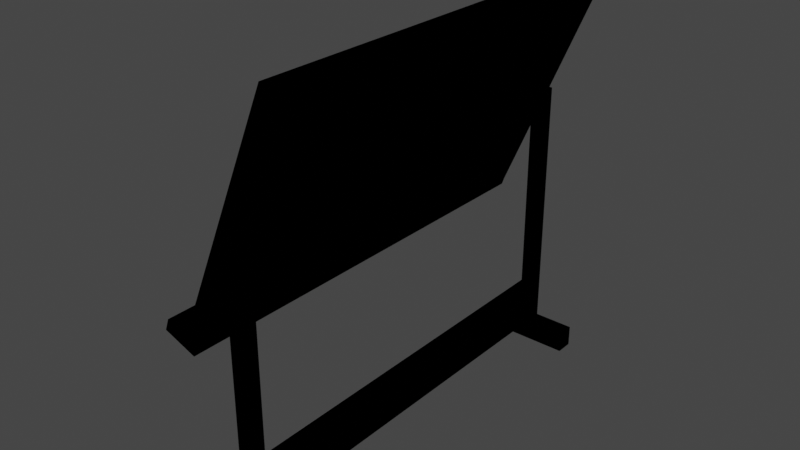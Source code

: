 # Source: whiteboard_Andrea_UV.blend  (saved by Blender 2.80.75; exported with 4.5.12 LTS)
import bpy
from mathutils import Matrix  # noqa: F401  (used for matrix-valued properties, if any)

bpy.ops.wm.read_factory_settings(use_empty=True)
scene = bpy.context.scene
scene.name = 'Scene'

# ---- images (referenced by path relative to the original .blend; pixels are not part of the script)
import os
ASSET_DIR = os.environ.get("B2B_ASSET_DIR", "")  # directory of the original .blend (textures are referenced by path, not embedded)
HERE = os.path.dirname(os.path.abspath(__file__))  # packed textures are extracted next to this script under _unpacked/

def load_image(name, relpath, width, height, colorspace="sRGB"):
    """Load a texture the original file referenced (path relative to the .blend, or extracted next to this script)."""
    p = next((c for c in (os.path.join(HERE, relpath), os.path.join(ASSET_DIR, relpath)) if relpath and os.path.exists(c)), "")
    if p:
        img = bpy.data.images.load(p, check_existing=True)
        img.name = name
    else:  # same state as the original file: an image datablock whose file is absent (Cycles renders it pink)
        img = bpy.data.images.new(name, width, height)
        img.source = "FILE"
        img.filepath = "//" + (relpath or name)
    img.colorspace_settings.name = colorspace
    return img
img_whiteboard_andrea_png = load_image('Whiteboard_Andrea.png', 'Whiteboard_Andrea.png', 1024, 1024, 'sRGB')

# ---- materials (node trees are filled in below, after node groups)
mat_material_001 = bpy.data.materials.new('Material.001')
mat_material_001.use_transparent_shadow = False

# ---- material node trees
mat_material_001.use_nodes = True; mat_material_001.node_tree.nodes.clear()
_N = mat_material_001.node_tree.nodes; _L = mat_material_001.node_tree.links
n0 = _N.new('ShaderNodeOutputMaterial'); n0.name = 'Material Output'; n0.location = (300, 300)
n0.target = 'EEVEE'
n1 = _N.new('ShaderNodeBsdfPrincipled'); n1.name = 'Principled BSDF'; n1.location = (10, 300)
n1.distribution = 'GGX'
n1.subsurface_method = 'BURLEY'
n1.inputs[3].default_value = 1.45
n1.inputs[27].default_value = (0.0, 0.0, 0.0, 1.0)
n1.inputs[28].default_value = 1.0
n2 = _N.new('ShaderNodeTexImage'); n2.name = 'Image Texture'; n2.location = (-280, 280)
n2.image = img_whiteboard_andrea_png
_L.new(n1.outputs[0], n0.inputs[0])
_L.new(n2.outputs[0], n1.inputs[0])
n0.is_active_output = True

# ---- world
world_world = bpy.data.worlds.new('World'); scene.world = world_world
world_world.use_nodes = True; world_world.node_tree.nodes.clear()
_N = world_world.node_tree.nodes; _L = world_world.node_tree.links
n0 = _N.new('ShaderNodeOutputWorld'); n0.name = 'World Output'; n0.location = (300, 300)
n1 = _N.new('ShaderNodeBackground'); n1.name = 'Background'; n1.location = (10, 300)
n1.inputs[0].default_value = (0.05088, 0.05088, 0.05088, 1.0)
_L.new(n1.outputs[0], n0.inputs[0])
n0.is_active_output = True
world_world.color = (0.05088, 0.05088, 0.05088)
world_world.use_sun_shadow = False
world_world.sun_shadow_jitter_overblur = 0.0

# ---- meshes
me_cube_004 = bpy.data.meshes.new('Cube.004')
me_cube_004.from_pydata([(-0.3989, -1.839, -0.8903), (0.4865, -1.839, 1.181), (-0.3989, 1.808, -0.8903), (0.4865, 1.808, 1.181), (-0.4576, -1.729, -0.732), (0.3397, -1.729, 1.098), (-0.4576, 1.698, -0.732), (0.3397, 1.698, 1.098), (-0.5017, 1.808, -0.8528), (-0.5017, -1.839, -0.8528), (0.4066, 1.696, 1.072), (-0.3907, 1.696, -0.7573), (-0.3907, -1.732, -0.7573), (0.4066, -1.732, 1.072), (-0.04691, -1.827, -2.151), (-0.04691, -1.827, -1.751), (-0.04691, 1.793, -2.151), (-0.04691, 1.793, -1.751), (0.04834, -1.827, -2.151), (0.04834, -1.827, -1.751), (0.04834, 1.793, -2.151), (0.04834, 1.793, -1.751), (-0.04691, 1.641, -2.151), (-0.04691, -1.675, -2.151), (-0.04691, -1.675, -1.751), (-0.04691, 1.641, -1.751), (0.04834, -1.675, -2.151), (0.04834, 1.641, -2.151), (0.04834, 1.641, -1.751), (0.04834, -1.675, -1.751), (-0.04691, 1.641, 0.01991), (0.04834, -1.675, 0.01991), (-0.04691, -1.675, 0.01991), (0.04834, 1.641, 0.01991), (-0.04691, -1.675, -2.335), (-0.04691, -1.827, -2.335), (0.04834, 1.793, -2.335), (-0.04691, 1.793, -2.335), (0.04834, 1.641, -2.335), (0.04834, -1.827, -2.335), (-0.04691, 1.641, -2.335), (0.04834, -1.675, -2.335), (-0.4234, 1.808, -0.9574), (-0.4234, -1.839, -0.9574), (-0.5261, 1.808, -0.9198), (-0.5261, -1.839, -0.9198), (-0.6537, -1.839, -0.7973), (-0.6537, 1.808, -0.7973), (-0.6782, -1.839, -0.8644), (-0.6782, 1.808, -0.8644), (-0.6801, -1.839, -0.7877), (-0.6801, 1.808, -0.7877), (-0.7046, -1.839, -0.8547), (-0.7046, 1.808, -0.8547), (-0.6413, -1.839, -0.7631), (-0.6413, 1.808, -0.7631), (-0.6676, -1.839, -0.7535), (-0.6676, 1.808, -0.7535), (-0.04691, 1.7, 0.01991), (-0.04691, 1.793, 0.07895), (0.04834, 1.793, 0.07895), (0.04834, 1.7, 0.01991), (0.04834, -1.734, 0.01991), (0.04834, -1.827, 0.07895), (-0.04691, -1.827, 0.07895), (-0.04691, -1.734, 0.01991), (-0.4031, -1.675, -2.151), (-0.4031, -1.827, -2.151), (0.4046, 1.641, -2.151), (0.4046, 1.793, -2.151), (-0.4031, 1.793, -2.151), (-0.4031, 1.641, -2.151), (0.4046, -1.827, -2.151), (0.4046, -1.675, -2.151), (-0.4031, -1.675, -2.335), (-0.4031, -1.827, -2.335), (0.4046, 1.641, -2.335), (0.4046, 1.793, -2.335), (-0.4031, 1.793, -2.335), (-0.4031, 1.641, -2.335), (0.4046, -1.827, -2.335), (0.4046, -1.675, -2.335), (-0.4689, 1.067, -0.7496), (-0.5075, 1.067, -0.8513), (-0.4688, 0.7225, -0.7496), (-0.5075, 0.7225, -0.8513), (-0.5706, 1.067, -0.711), (-0.6092, 1.067, -0.8127), (-0.5705, 0.7224, -0.711), (-0.6091, 0.7224, -0.8127), (-0.5188, 1.466, -0.7865), (-0.5188, 1.239, -0.7932), (-0.5, 1.466, -0.7934), (-0.5044, 1.239, -0.7985), (-0.4899, 1.466, -0.8107), (-0.4968, 1.239, -0.8117), (-0.4934, 1.466, -0.8305), (-0.4994, 1.239, -0.8268), (-0.5088, 1.466, -0.8434), (-0.5112, 1.239, -0.8366), (-0.5288, 1.466, -0.8434), (-0.5265, 1.239, -0.8366), (-0.5442, 1.466, -0.8305), (-0.5382, 1.239, -0.8268), (-0.5477, 1.466, -0.8107), (-0.5409, 1.239, -0.8117), (-0.5377, 1.466, -0.7934), (-0.5332, 1.239, -0.7985), (-0.5188, 1.251, -0.7881), (-0.501, 1.251, -0.7945), (-0.4915, 1.251, -0.811), (-0.4948, 1.251, -0.8296), (-0.5093, 1.251, -0.8418), (-0.5283, 1.251, -0.8418), (-0.5428, 1.251, -0.8296), (-0.5461, 1.251, -0.811), (-0.5366, 1.251, -0.7945), (-0.5, 1.263, -0.7934), (-0.4899, 1.263, -0.8107), (-0.4934, 1.263, -0.8305), (-0.5088, 1.263, -0.8434), (-0.5288, 1.263, -0.8434), (-0.5442, 1.263, -0.8305), (-0.5477, 1.263, -0.8107), (-0.5377, 1.263, -0.7934), (-0.5188, 1.263, -0.7865), (-0.5001, 1.159, -0.7936), (-0.5188, 1.159, -0.7868), (-0.4902, 1.159, -0.8108), (-0.4936, 1.159, -0.8303), (-0.5089, 1.159, -0.8431), (-0.5288, 1.159, -0.8431), (-0.544, 1.159, -0.8303), (-0.5474, 1.159, -0.8108), (-0.5375, 1.159, -0.7936), (0.3919, 1.808, 1.215), (0.3919, -1.839, 1.215)], [], [(0, 2, 3, 1), (7, 10, 13, 5), (0, 43, 42, 2), (2, 8, 135, 3), (135, 7, 5, 136), (6, 8, 9, 4), (136, 5, 4, 9), (9, 0, 1, 136), (11, 12, 13, 10), (6, 11, 10, 7), (5, 13, 12, 4), (4, 12, 11, 6), (22, 25, 17, 16), (16, 17, 21, 20), (26, 29, 19, 18), (18, 19, 15, 14), (18, 39, 80, 72), (19, 29, 31, 62, 63), (25, 28, 33, 30), (28, 25, 24, 29), (20, 27, 68, 69), (22, 27, 26, 23), (20, 21, 28, 27), (27, 28, 29, 26), (14, 15, 24, 23), (23, 24, 25, 22), (15, 19, 63, 64), (21, 17, 59, 60), (28, 21, 60, 61, 33), (29, 24, 32, 31), (31, 32, 65, 62), (61, 58, 30, 33), (24, 15, 64, 65, 32), (34, 41, 39, 35), (37, 36, 38, 40), (23, 26, 41, 34), (38, 36, 77, 76), (18, 14, 35, 39), (16, 20, 36, 37), (27, 22, 40, 38), (36, 20, 69, 77), (42, 43, 45, 44), (45, 48, 49, 44), (9, 45, 43, 0), (2, 42, 44, 8), (49, 53, 51, 47), (8, 47, 46, 9), (44, 49, 47, 8), (9, 46, 48, 45), (51, 53, 52, 50), (48, 52, 53, 49), (46, 50, 52, 48), (51, 57, 55, 47), (55, 57, 56, 54), (50, 56, 57, 51), (46, 54, 56, 50), (47, 55, 54, 46), (58, 61, 60, 59), (62, 65, 64, 63), (17, 25, 30, 58, 59), (73, 72, 80, 81), (69, 68, 76, 77), (71, 70, 78, 79), (67, 66, 74, 75), (14, 23, 66, 67), (41, 26, 73, 81), (37, 40, 79, 78), (26, 18, 72, 73), (23, 34, 74, 66), (39, 41, 81, 80), (16, 37, 78, 70), (40, 22, 71, 79), (34, 35, 75, 74), (35, 14, 67, 75), (22, 16, 70, 71), (27, 38, 76, 68), (82, 84, 85, 83), (84, 88, 89, 85), (88, 86, 87, 89), (86, 82, 83, 87), (84, 82, 86, 88), (89, 87, 83, 85), (108, 91, 93, 109), (109, 93, 95, 110), (110, 95, 97, 111), (111, 97, 99, 112), (112, 99, 101, 113), (113, 101, 103, 114), (114, 103, 105, 115), (95, 93, 126, 128), (115, 105, 107, 116), (116, 107, 91, 108), (90, 92, 94, 96, 98, 100, 102, 104, 106), (124, 116, 108, 125), (123, 115, 116, 124), (122, 114, 115, 123), (121, 113, 114, 122), (120, 112, 113, 121), (119, 111, 112, 120), (118, 110, 111, 119), (117, 109, 110, 118), (125, 108, 109, 117), (90, 125, 117, 92), (92, 117, 118, 94), (94, 118, 119, 96), (96, 119, 120, 98), (98, 120, 121, 100), (100, 121, 122, 102), (102, 122, 123, 104), (104, 123, 124, 106), (106, 124, 125, 90), (126, 127, 134, 133, 132, 131, 130, 129, 128), (91, 107, 134, 127), (107, 105, 133, 134), (105, 103, 132, 133), (103, 101, 131, 132), (101, 99, 130, 131), (99, 97, 129, 130), (93, 91, 127, 126), (97, 95, 128, 129), (135, 136, 1, 3), (135, 8, 6, 7)])
_uv = me_cube_004.uv_layers.new(name='UVMap')
_uv.uv.foreach_set('vector', [0.02731, 0.5628, 0.02731, 0.01662, 0.3647, 0.01662, 0.3647, 0.5628, 0.9596, 0.9508, 0.9595, 0.9404, 0.4593, 0.9249, 0.4594, 0.9353, 0.02731, 0.5628, 0.01662, 0.5628, 0.01662, 0.01662, 0.02731, 0.01662, 0.02731, 0.01662, 0.02642, 0.0002529, 0.3639, 0.001549, 0.3647, 0.01662, 0.4574, 0.9905, 0.4734, 0.9717, 0.9738, 0.9717, 0.9898, 0.9905, 0.9738, 0.9717, 0.9898, 0.9905, 0.4574, 0.9905, 0.4734, 0.9717, 0.9898, 0.9905, 0.9738, 0.9717, 0.9738, 0.6803, 0.9898, 0.6615, 0.02642, 0.5792, 0.02731, 0.5628, 0.3647, 0.5628, 0.3639, 0.5779, 0.3803, 0.5136, 0.3803, 0.0002282, 0.6792, 0.0002281, 0.6792, 0.5136, 0.4593, 0.9249, 0.4594, 0.9353, 0.1684, 0.9508, 0.1683, 0.9404, 0.4594, 0.9353, 0.4593, 0.9249, 0.1683, 0.9404, 0.1684, 0.9508, 0.9595, 0.9404, 0.9596, 0.9508, 0.4594, 0.9353, 0.4593, 0.9249, 0.7046, 0.5372, 0.7053, 0.4468, 0.7387, 0.4466, 0.739, 0.5375, 0.739, 0.5375, 0.7387, 0.4466, 0.7607, 0.4465, 0.7606, 0.5376, 0.9116, 0.0002281, 0.9121, 0.09146, 0.877, 0.09141, 0.877, 0.0003927, 0.877, 0.0003927, 0.877, 0.09141, 0.8551, 0.09129, 0.8553, 0.0004664, 0.5878, 0.7308, 0.5878, 0.7034, 0.6412, 0.7034, 0.6412, 0.7308, 0.877, 0.09141, 0.9121, 0.09146, 0.9121, 0.5054, 0.8983, 0.5054, 0.8765, 0.5192, 0.7053, 0.4468, 0.683, 0.447, 0.6797, 0.03295, 0.7019, 0.03277, 0.497, 0.5797, 0.497, 0.594, 0.0002282, 0.594, 0.0002281, 0.5797, 0.5878, 0.6299, 0.5878, 0.6072, 0.6412, 0.6072, 0.6412, 0.6299, 0.497, 0.6539, 0.497, 0.6681, 0.0002281, 0.6681, 0.0002281, 0.6539, 0.7606, 0.5376, 0.7607, 0.4465, 0.7957, 0.4465, 0.7953, 0.5377, 0.497, 0.6681, 0.497, 0.7281, 0.0002281, 0.7281, 0.0002281, 0.6681, 0.8553, 0.0004664, 0.8551, 0.09129, 0.8215, 0.09122, 0.821, 0.0006592, 0.0002281, 0.6539, 0.0002282, 0.594, 0.497, 0.594, 0.497, 0.6539, 0.8551, 0.09129, 0.877, 0.09141, 0.8765, 0.5192, 0.8543, 0.5192, 0.7607, 0.4465, 0.7387, 0.4466, 0.7379, 0.01906, 0.7602, 0.01906, 0.7957, 0.4465, 0.7607, 0.4465, 0.7602, 0.01906, 0.782, 0.03285, 0.7957, 0.03285, 0.7992, 0.09105, 0.8215, 0.09122, 0.8184, 0.5055, 0.7962, 0.5053, 0.8136, 0.5251, 0.8184, 0.5055, 0.8321, 0.5075, 0.8253, 0.5283, 0.7083, 0.009254, 0.7155, 0.03012, 0.7019, 0.03277, 0.6961, 0.01288, 0.8215, 0.09122, 0.8551, 0.09129, 0.8543, 0.5192, 0.8321, 0.5075, 0.8184, 0.5055, 0.5735, 0.6806, 0.5878, 0.6806, 0.5878, 0.7034, 0.5735, 0.7034, 0.5735, 0.6574, 0.5878, 0.6574, 0.5878, 0.6801, 0.5735, 0.6801, 0.5735, 0.7536, 0.5878, 0.7536, 0.5878, 0.781, 0.5735, 0.781, 0.5878, 0.6801, 0.5878, 0.6574, 0.6412, 0.6574, 0.6412, 0.6801, 0.5878, 0.7308, 0.5735, 0.7308, 0.5735, 0.7034, 0.5878, 0.7034, 0.5735, 0.6299, 0.5878, 0.6299, 0.5878, 0.6574, 0.5735, 0.6574, 0.5878, 0.6072, 0.5735, 0.6072, 0.5735, 0.5797, 0.5878, 0.5797, 0.5878, 0.6574, 0.5878, 0.6299, 0.6412, 0.6299, 0.6412, 0.6574, 0.01662, 0.01662, 0.01662, 0.5628, 0.0002289, 0.5628, 0.0002281, 0.01662, 0.9125, 0.0301, 0.9343, 0.0301, 0.9343, 0.5208, 0.9125, 0.5208, 0.02731, 0.5792, 0.01662, 0.5792, 0.01662, 0.5628, 0.02731, 0.5628, 0.02731, 0.01662, 0.01662, 0.01662, 0.01662, 0.0002281, 0.02731, 0.0002281, 0.9427, 0.5252, 0.9429, 0.5209, 0.9536, 0.521, 0.9537, 0.5258, 0.9998, 0.521, 0.978, 0.521, 0.978, 0.0302, 0.9998, 0.0302, 0.9413, 0.5502, 0.9427, 0.5252, 0.9537, 0.5258, 0.9523, 0.5508, 0.9523, 0.0002281, 0.9537, 0.0252, 0.9427, 0.02581, 0.9413, 0.0008355, 0.9536, 0.521, 0.9429, 0.5209, 0.9429, 0.03014, 0.9536, 0.03002, 0.9343, 0.0301, 0.9429, 0.03014, 0.9429, 0.5209, 0.9343, 0.5208, 0.9537, 0.0252, 0.9536, 0.03002, 0.9429, 0.03014, 0.9427, 0.02581, 0.9536, 0.521, 0.9609, 0.5209, 0.9606, 0.5261, 0.9537, 0.5258, 0.9694, 0.5209, 0.9609, 0.5209, 0.9609, 0.03013, 0.9694, 0.03017, 0.9536, 0.03002, 0.9609, 0.03013, 0.9609, 0.5209, 0.9536, 0.521, 0.9537, 0.0252, 0.9607, 0.02487, 0.9609, 0.03013, 0.9536, 0.03002, 0.978, 0.521, 0.9694, 0.5209, 0.9694, 0.03017, 0.978, 0.0302, 0.7155, 0.03012, 0.7083, 0.009254, 0.7302, 0.0002281, 0.7379, 0.01906, 0.8253, 0.5283, 0.8321, 0.5075, 0.8543, 0.5192, 0.8463, 0.5369, 0.7387, 0.4466, 0.7053, 0.4468, 0.7019, 0.03277, 0.7155, 0.03012, 0.7379, 0.01906, 0.6639, 0.7308, 0.6412, 0.7308, 0.6412, 0.7034, 0.6639, 0.7034, 0.6412, 0.6299, 0.6639, 0.6299, 0.6639, 0.6574, 0.6412, 0.6574, 0.4974, 0.6299, 0.5202, 0.6299, 0.5202, 0.6574, 0.4974, 0.6574, 0.5202, 0.7308, 0.4974, 0.7308, 0.4974, 0.7034, 0.5202, 0.7034, 0.5735, 0.7308, 0.5735, 0.7536, 0.5202, 0.7536, 0.5202, 0.7308, 0.5878, 0.781, 0.5878, 0.7536, 0.6412, 0.7536, 0.6412, 0.781, 0.5735, 0.6574, 0.5735, 0.6801, 0.5202, 0.6801, 0.5202, 0.6574, 0.5878, 0.7536, 0.5878, 0.7308, 0.6412, 0.7308, 0.6412, 0.7536, 0.5735, 0.7536, 0.5735, 0.781, 0.5202, 0.781, 0.5202, 0.7536, 0.5878, 0.7034, 0.5878, 0.6806, 0.6412, 0.6806, 0.6412, 0.7034, 0.5735, 0.6299, 0.5735, 0.6574, 0.5202, 0.6574, 0.5202, 0.6299, 0.5735, 0.5797, 0.5735, 0.6072, 0.5202, 0.6072, 0.5202, 0.5797, 0.5735, 0.6806, 0.5735, 0.7034, 0.5202, 0.7034, 0.5202, 0.6806, 0.5735, 0.7034, 0.5735, 0.7308, 0.5202, 0.7308, 0.5202, 0.7034, 0.5735, 0.6072, 0.5735, 0.6299, 0.5202, 0.6299, 0.5202, 0.6072, 0.5878, 0.6072, 0.5878, 0.5797, 0.6412, 0.5797, 0.6412, 0.6072, 0.6986, 0.6482, 0.6986, 0.631, 0.6815, 0.631, 0.6815, 0.6482, 0.6986, 0.631, 0.6986, 0.6139, 0.6815, 0.6139, 0.6815, 0.631, 0.6986, 0.6139, 0.6986, 0.5968, 0.6815, 0.5968, 0.6815, 0.6139, 0.6986, 0.5968, 0.6986, 0.5797, 0.6815, 0.5797, 0.6815, 0.5968, 0.7157, 0.6139, 0.7157, 0.5968, 0.6986, 0.5968, 0.6986, 0.6139, 0.6815, 0.6139, 0.6815, 0.5968, 0.6644, 0.5968, 0.6644, 0.6139, 0.4487, 0.5453, 0.4487, 0.5483, 0.4411, 0.5483, 0.4411, 0.5453, 0.4411, 0.5453, 0.4411, 0.5483, 0.4335, 0.5483, 0.4335, 0.5453, 0.4335, 0.5453, 0.4335, 0.5483, 0.4259, 0.5483, 0.4259, 0.5453, 0.4259, 0.5453, 0.4259, 0.5483, 0.4183, 0.5483, 0.4183, 0.5453, 0.4183, 0.5453, 0.4183, 0.5483, 0.4107, 0.5483, 0.4107, 0.5453, 0.4107, 0.5453, 0.4107, 0.5483, 0.4031, 0.5483, 0.4031, 0.5453, 0.4031, 0.5453, 0.4031, 0.5483, 0.3955, 0.5483, 0.3955, 0.5453, 0.4335, 0.5483, 0.4411, 0.5483, 0.4411, 0.5483, 0.4335, 0.5483, 0.3955, 0.5453, 0.3955, 0.5483, 0.3879, 0.5483, 0.3879, 0.5453, 0.3879, 0.5453, 0.3879, 0.5483, 0.3803, 0.5483, 0.3803, 0.5453, 0.4739, 0.5445, 0.4811, 0.5359, 0.4811, 0.5246, 0.4739, 0.516, 0.4628, 0.5141, 0.453, 0.5197, 0.4492, 0.5303, 0.453, 0.5408, 0.4628, 0.5465, 0.3879, 0.5438, 0.3879, 0.5453, 0.3803, 0.5453, 0.3803, 0.5438, 0.3955, 0.5438, 0.3955, 0.5453, 0.3879, 0.5453, 0.3879, 0.5438, 0.4031, 0.5438, 0.4031, 0.5453, 0.3955, 0.5453, 0.3955, 0.5438, 0.4107, 0.5438, 0.4107, 0.5453, 0.4031, 0.5453, 0.4031, 0.5438, 0.4183, 0.5438, 0.4183, 0.5453, 0.4107, 0.5453, 0.4107, 0.5438, 0.4259, 0.5438, 0.4259, 0.5453, 0.4183, 0.5453, 0.4183, 0.5438, 0.4335, 0.5438, 0.4335, 0.5453, 0.4259, 0.5453, 0.4259, 0.5438, 0.4411, 0.5438, 0.4411, 0.5453, 0.4335, 0.5453, 0.4335, 0.5438, 0.4487, 0.5438, 0.4487, 0.5453, 0.4411, 0.5453, 0.4411, 0.5438, 0.4487, 0.5141, 0.4487, 0.5438, 0.4411, 0.5438, 0.4411, 0.5141, 0.4411, 0.5141, 0.4411, 0.5438, 0.4335, 0.5438, 0.4335, 0.5141, 0.4335, 0.5141, 0.4335, 0.5438, 0.4259, 0.5438, 0.4259, 0.5141, 0.4259, 0.5141, 0.4259, 0.5438, 0.4183, 0.5438, 0.4183, 0.5141, 0.4183, 0.5141, 0.4183, 0.5438, 0.4107, 0.5438, 0.4107, 0.5141, 0.4107, 0.5141, 0.4107, 0.5438, 0.4031, 0.5438, 0.4031, 0.5141, 0.4031, 0.5141, 0.4031, 0.5438, 0.3955, 0.5438, 0.3955, 0.5141, 0.3955, 0.5141, 0.3955, 0.5438, 0.3879, 0.5438, 0.3879, 0.5141, 0.3879, 0.5141, 0.3879, 0.5438, 0.3803, 0.5438, 0.3803, 0.5141, 0.4815, 0.5303, 0.4854, 0.5197, 0.4951, 0.5141, 0.5062, 0.516, 0.5134, 0.5246, 0.5134, 0.5359, 0.5062, 0.5445, 0.4951, 0.5465, 0.4854, 0.5408, 0.3803, 0.5483, 0.3879, 0.5483, 0.3879, 0.5483, 0.3803, 0.5483, 0.3879, 0.5483, 0.3955, 0.5483, 0.3955, 0.5483, 0.3879, 0.5483, 0.3955, 0.5483, 0.4031, 0.5483, 0.4031, 0.5483, 0.3955, 0.5483, 0.4031, 0.5483, 0.4107, 0.5483, 0.4107, 0.5483, 0.4031, 0.5483, 0.4107, 0.5483, 0.4183, 0.5483, 0.4183, 0.5483, 0.4107, 0.5483, 0.4183, 0.5483, 0.4259, 0.5483, 0.4259, 0.5483, 0.4183, 0.5483, 0.4411, 0.5483, 0.4487, 0.5483, 0.4487, 0.5483, 0.4411, 0.5483, 0.4259, 0.5483, 0.4335, 0.5483, 0.4335, 0.5483, 0.4259, 0.5483, 0.3798, 0.01662, 0.3798, 0.5628, 0.3647, 0.5628, 0.3647, 0.01662, 0.9905, 0.6615, 0.9898, 0.9905, 0.9738, 0.9717, 0.9744, 0.6803])
me_cube_004.materials.append(mat_material_001)
me_cube_004.use_mirror_vertex_groups = False
me_cube_004.update()
me_cube_004.normals_split_custom_set([tuple(v) for v in zip(*[iter([0.9195, 0.0, -0.3931, 0.9195, 0.0, -0.3931, 0.9195, 0.0, -0.3931, 0.9195, 0.0, -0.3931, -0.3529, 0.0, -0.9357, -0.3529, 0.0, -0.9357, -0.3529, 0.0, -0.9357, -0.3529, 0.0, -0.9357, 0.9394, 0.0, -0.3428, 0.9394, 0.0, -0.3428, 0.9394, 0.0, -0.3428, 0.9394, 0.0, -0.3428, 0.0, 1.0, -6.305e-07, 0.0, 1.0, -6.305e-07, 0.0, 1.0, -6.305e-07, 0.0, 1.0, -6.305e-07, -0.9142, 0.0, 0.4053, -0.9142, 0.0, 0.4053, -0.9142, 0.0, 0.4053, -0.9142, 0.0, 0.4053, -0.9394, 0.0, 0.3428, -0.9394, 0.0, 0.3428, -0.9394, 0.0, 0.3428, -0.9394, 0.0, 0.3428, -0.9167, -0.03946, 0.3977, -0.9167, -0.03946, 0.3977, -0.9167, -0.03946, 0.3977, -0.9167, -0.03946, 0.3977, 0.0, -1.0, -6.305e-07, 0.0, -1.0, -6.305e-07, 0.0, -1.0, -6.305e-07, 0.0, -1.0, -6.305e-07, -0.9167, 0.0, 0.3995, -0.9167, 0.0, 0.3995, -0.9167, 0.0, 0.3995, -0.9167, 0.0, 0.3995, -0.03101, -0.9994, 0.01351, -0.03101, -0.9994, 0.01351, -0.03101, -0.9994, 0.01351, -0.03101, -0.9994, 0.01351, 0.03101, 0.9994, -0.01351, 0.03101, 0.9994, -0.01351, 0.03101, 0.9994, -0.01351, 0.03101, 0.9994, -0.01351, 0.3529, 0.0, 0.9357, 0.3529, 0.0, 0.9357, 0.3529, 0.0, 0.9357, 0.3529, 0.0, 0.9357, -1.0, -3.065e-08, 7.306e-15, -1.0, -3.065e-08, 7.306e-15, -1.0, -3.065e-08, 7.306e-15, -1.0, -3.065e-08, 7.306e-15, 0.0, 1.0, 0.0, 0.0, 1.0, 0.0, 0.0, 1.0, 0.0, 0.0, 1.0, 0.0, 1.0, 3.065e-08, 7.306e-15, 1.0, 3.065e-08, 7.306e-15, 1.0, 3.065e-08, 7.306e-15, 1.0, 3.065e-08, 7.306e-15, 0.0, -1.0, 0.0, 0.0, -1.0, 0.0, 0.0, -1.0, 0.0, 0.0, -1.0, 0.0, 0.0, -1.0, 0.0, 0.0, -1.0, 0.0, 0.0, -1.0, 0.0, 0.0, -1.0, 0.0, 1.0, 1.541e-08, -6.382e-10, 1.0, 1.541e-08, -6.382e-10, 1.0, 1.541e-08, -6.382e-10, 1.0, 1.541e-08, -6.382e-10, 1.0, 1.541e-08, -6.382e-10, -2.503e-06, -1.0, 0.0, -2.503e-06, -1.0, 0.0, -2.503e-06, -1.0, 0.0, -2.503e-06, -1.0, 0.0, 1.876e-07, 0.0, 1.0, 1.876e-07, 0.0, 1.0, 1.876e-07, 0.0, 1.0, 1.876e-07, 0.0, 1.0, 0.0, 0.0, 1.0, 0.0, 0.0, 1.0, 0.0, 0.0, 1.0, 0.0, 0.0, 1.0, -1.144e-07, 0.0, -1.0, -1.144e-07, 0.0, -1.0, -1.144e-07, 0.0, -1.0, -1.144e-07, 0.0, -1.0, 1.0, -3.065e-08, -7.306e-15, 1.0, -3.065e-08, -7.306e-15, 1.0, -3.065e-08, -7.306e-15, 1.0, -3.065e-08, -7.306e-15, 1.0, 0.0, 0.0, 1.0, 0.0, 0.0, 1.0, 0.0, 0.0, 1.0, 0.0, 0.0, -1.0, 3.065e-08, -7.306e-15, -1.0, 3.065e-08, -7.306e-15, -1.0, 3.065e-08, -7.306e-15, -1.0, 3.065e-08, -7.306e-15, -1.0, 0.0, 0.0, -1.0, 0.0, 0.0, -1.0, 0.0, 0.0, -1.0, 0.0, 0.0, 0.0, -1.0, 0.0, 0.0, -1.0, 0.0, 0.0, -1.0, 0.0, 0.0, -1.0, 0.0, 0.0, 1.0, 0.0, 0.0, 1.0, 0.0, 0.0, 1.0, 0.0, 0.0, 1.0, 0.0, 1.0, -1.541e-08, -6.382e-10, 1.0, -1.541e-08, -6.382e-10, 1.0, -1.541e-08, -6.382e-10, 1.0, -1.541e-08, -6.382e-10, 1.0, -1.541e-08, -6.382e-10, 2.503e-06, 1.0, 0.0, 2.503e-06, 1.0, 0.0, 2.503e-06, 1.0, 0.0, 2.503e-06, 1.0, 0.0, 0.0, 0.0, 1.0, 0.0, 0.0, 1.0, 0.0, 0.0, 1.0, 0.0, 0.0, 1.0, -4.606e-09, 0.0, 1.0, -4.606e-09, 0.0, 1.0, -4.606e-09, 0.0, 1.0, -4.606e-09, 0.0, 1.0, -1.0, 3.768e-08, -6.382e-10, -1.0, 3.768e-08, -6.382e-10, -1.0, 3.768e-08, -6.382e-10, -1.0, 3.768e-08, -6.382e-10, -1.0, 3.768e-08, -6.382e-10, 0.0, 0.0, -1.0, 0.0, 0.0, -1.0, 0.0, 0.0, -1.0, 0.0, 0.0, -1.0, -1.398e-06, 0.0, -1.0, -1.398e-06, 0.0, -1.0, -1.398e-06, 0.0, -1.0, -1.398e-06, 0.0, -1.0, -2.503e-06, 1.0, 0.0, -2.503e-06, 1.0, 0.0, -2.503e-06, 1.0, 0.0, -2.503e-06, 1.0, 0.0, 0.0, 0.0, -1.0, 0.0, 0.0, -1.0, 0.0, 0.0, -1.0, 0.0, 0.0, -1.0, 0.0, -1.0, 0.0, 0.0, -1.0, 0.0, 0.0, -1.0, 0.0, 0.0, -1.0, 0.0, 0.0, 1.0, 0.0, 0.0, 1.0, 0.0, 0.0, 1.0, 0.0, 0.0, 1.0, 0.0, 2.503e-06, -1.0, 0.0, 2.503e-06, -1.0, 0.0, 2.503e-06, -1.0, 0.0, 2.503e-06, -1.0, 0.0, 0.0, 1.0, 0.0, 0.0, 1.0, 0.0, 0.0, 1.0, 0.0, 0.0, 1.0, 0.0, -0.3428, 0.0, -0.9394, -0.3428, 0.0, -0.9394, -0.3428, 0.0, -0.9394, -0.3428, 0.0, -0.9394, -0.3428, 0.0, -0.9394, -0.3428, 0.0, -0.9394, -0.3428, 0.0, -0.9394, -0.3428, 0.0, -0.9394, 0.0, -1.0, 4.771e-07, 0.0, -1.0, 4.771e-07, 0.0, -1.0, 4.771e-07, 0.0, -1.0, 4.771e-07, 0.0, 1.0, 9.542e-07, 0.0, 1.0, 9.542e-07, 0.0, 1.0, 9.542e-07, 0.0, 1.0, 9.542e-07, 0.0, 1.0, 0.0, 0.0, 1.0, 0.0, 0.0, 1.0, 0.0, 0.0, 1.0, 0.0, 0.3428, 0.0, 0.9394, 0.3428, 0.0, 0.9394, 0.3428, 0.0, 0.9394, 0.3428, 0.0, 0.9394, 0.0, 1.0, 0.0, 0.0, 1.0, 0.0, 0.0, 1.0, 0.0, 0.0, 1.0, 0.0, 0.0, -1.0, 0.0, 0.0, -1.0, 0.0, 0.0, -1.0, 0.0, 0.0, -1.0, 0.0, -0.9394, 0.0, 0.3428, -0.9394, 0.0, 0.3428, -0.9394, 0.0, 0.3428, -0.9394, 0.0, 0.3428, -0.3428, 0.0, -0.9394, -0.3428, 0.0, -0.9394, -0.3428, 0.0, -0.9394, -0.3428, 0.0, -0.9394, 0.0, -1.0, -1.86e-06, 0.0, -1.0, -1.86e-06, 0.0, -1.0, -1.86e-06, 0.0, -1.0, -1.86e-06, 0.0, 1.0, 0.0, 0.0, 1.0, 0.0, 0.0, 1.0, 0.0, 0.0, 1.0, 0.0, 0.3428, 0.0, 0.9394, 0.3428, 0.0, 0.9394, 0.3428, 0.0, 0.9394, 0.3428, 0.0, 0.9394, -0.9394, 0.0, 0.3428, -0.9394, 0.0, 0.3428, -0.9394, 0.0, 0.3428, -0.9394, 0.0, 0.3428, 0.0, -1.0, -5.468e-06, 0.0, -1.0, -5.468e-06, 0.0, -1.0, -5.468e-06, 0.0, -1.0, -5.468e-06, 0.9394, 0.0, -0.3428, 0.9394, 0.0, -0.3428, 0.9394, 0.0, -0.3428, 0.9394, 0.0, -0.3428, 0.0, -0.5353, 0.8447, 0.0, -0.5353, 0.8447, 0.0, -0.5353, 0.8447, 0.0, -0.5353, 0.8447, 0.0, 0.5353, 0.8447, 0.0, 0.5353, 0.8447, 0.0, 0.5353, 0.8447, 0.0, 0.5353, 0.8447, -1.0, -3.767e-08, -6.382e-10, -1.0, -3.767e-08, -6.382e-10, -1.0, -3.767e-08, -6.382e-10, -1.0, -3.767e-08, -6.382e-10, -1.0, -3.767e-08, -6.382e-10, 1.0, 0.0, 0.0, 1.0, 0.0, 0.0, 1.0, 0.0, 0.0, 1.0, 0.0, 0.0, 1.0, 0.0, 0.0, 1.0, 0.0, 0.0, 1.0, 0.0, 0.0, 1.0, 0.0, 0.0, -1.0, 0.0, 0.0, -1.0, 0.0, 0.0, -1.0, 0.0, 0.0, -1.0, 0.0, 0.0, -1.0, 0.0, 0.0, -1.0, 0.0, 0.0, -1.0, 0.0, 0.0, -1.0, 0.0, 0.0, 0.0, 0.0, 1.0, 0.0, 0.0, 1.0, 0.0, 0.0, 1.0, 0.0, 0.0, 1.0, 0.0, 1.0, 0.0, 0.0, 1.0, 0.0, 0.0, 1.0, 0.0, 0.0, 1.0, 0.0, 0.0, 0.0, -1.0, 0.0, 0.0, -1.0, 0.0, 0.0, -1.0, 0.0, 0.0, -1.0, 0.0, 0.0, 1.0, 0.0, 0.0, 1.0, 0.0, 0.0, 1.0, 0.0, 0.0, 1.0, 0.0, 1.0, 0.0, 0.0, 1.0, 0.0, 0.0, 1.0, 0.0, 0.0, 1.0, 0.0, 0.0, 0.0, -1.0, 0.0, 0.0, -1.0, 0.0, 0.0, -1.0, 0.0, 0.0, -1.0, 0.0, 1.0, 0.0, 0.0, 1.0, 0.0, 0.0, 1.0, 0.0, 0.0, 1.0, 0.0, 0.0, -1.0, 0.0, 0.0, -1.0, 0.0, 0.0, -1.0, 0.0, 0.0, -1.0, 0.0, 0.0, 0.0, -1.0, 0.0, 0.0, -1.0, 0.0, 0.0, -1.0, 0.0, 0.0, -1.0, 0.0, -1.0, 0.0, 0.0, -1.0, 0.0, 0.0, -1.0, 0.0, 0.0, -1.0, 0.0, 0.0, 0.0, 1.0, 0.0, 0.0, 1.0, 0.0, 0.0, 1.0, 0.0, 0.0, 1.0, 0.0, -1.0, 0.0, 0.0, -1.0, 0.0, 0.0, -1.0, 0.0, 0.0, -1.0, 0.0, 0.9348, 0.0001004, -0.3551, 0.9348, 0.0001004, -0.3551, 0.9348, 0.0001004, -0.3551, 0.9348, 0.0001004, -0.3551, 0.000314, -1.0, -6.612e-05, 0.000314, -1.0, -6.612e-05, 0.000314, -1.0, -6.612e-05, 0.000314, -1.0, -6.612e-05, -0.9348, -0.0001003, 0.3551, -0.9348, -0.0001003, 0.3551, -0.9348, -0.0001003, 0.3551, -0.9348, -0.0001003, 0.3551, -0.0003139, 1.0, 6.675e-05, -0.0003139, 1.0, 6.675e-05, -0.0003139, 1.0, 6.675e-05, -0.0003139, 1.0, 6.675e-05, 0.3551, 1.583e-05, 0.9348, 0.3551, 1.583e-05, 0.9348, 0.3551, 1.583e-05, 0.9348, 0.3551, 1.583e-05, 0.9348, -0.3551, -1.552e-05, -0.9348, -0.3551, -1.552e-05, -0.9348, -0.3551, -1.552e-05, -0.9348, -0.3551, -1.552e-05, -0.9348, 0.319, -0.3607, 0.8764, 0.319, -0.3607, 0.8764, 0.319, -0.3607, 0.8764, 0.319, -0.3607, 0.8764, 0.8062, -0.3652, 0.4655, 0.8062, -0.3652, 0.4655, 0.8062, -0.3652, 0.4655, 0.8062, -0.3652, 0.4655, 0.9141, -0.3722, -0.1612, 0.9141, -0.3722, -0.1612, 0.9141, -0.3722, -0.1612, 0.9141, -0.3722, -0.1612, 0.595, -0.3782, -0.7091, 0.595, -0.3782, -0.7091, 0.595, -0.3782, -0.7091, 0.595, -0.3782, -0.7091, 0.0, -0.3806, -0.9248, 0.0, -0.3806, -0.9248, 0.0, -0.3806, -0.9248, 0.0, -0.3806, -0.9248, -0.595, -0.3782, -0.7091, -0.595, -0.3782, -0.7091, -0.595, -0.3782, -0.7091, -0.595, -0.3782, -0.7091, -0.9141, -0.3721, -0.1612, -0.9141, -0.3721, -0.1612, -0.9141, -0.3721, -0.1612, -0.9141, -0.3721, -0.1612, 0.8634, 0.07705, 0.4985, 0.8634, 0.07705, 0.4985, 0.8634, 0.07705, 0.4985, 0.8634, 0.07705, 0.4985, -0.8062, -0.3652, 0.4655, -0.8062, -0.3652, 0.4655, -0.8062, -0.3652, 0.4655, -0.8062, -0.3652, 0.4655, -0.319, -0.3607, 0.8764, -0.319, -0.3607, 0.8764, -0.319, -0.3607, 0.8764, -0.319, -0.3607, 0.8764, 0.0, 1.0, -1.497e-06, 0.0, 1.0, -1.497e-06, 0.0, 1.0, -1.497e-06, 0.0, 1.0, -1.497e-06, 0.0, 1.0, -1.497e-06, 0.0, 1.0, -1.497e-06, 0.0, 1.0, -1.497e-06, 0.0, 1.0, -1.497e-06, 0.0, 1.0, -1.497e-06, -0.3394, -0.1226, 0.9326, -0.3394, -0.1226, 0.9326, -0.3394, -0.1226, 0.9326, -0.3394, -0.1226, 0.9326, -0.8593, -0.1243, 0.4961, -0.8593, -0.1243, 0.4961, -0.8593, -0.1243, 0.4961, -0.8593, -0.1243, 0.4961, -0.9768, -0.127, -0.1722, -0.9768, -0.127, -0.1722, -0.9768, -0.127, -0.1722, -0.9768, -0.127, -0.1722, -0.6374, -0.1294, -0.7596, -0.6374, -0.1294, -0.7596, -0.6374, -0.1294, -0.7596, -0.6374, -0.1294, -0.7596, 0.0, -0.1303, -0.9915, 0.0, -0.1303, -0.9915, 0.0, -0.1303, -0.9915, 0.0, -0.1303, -0.9915, 0.6374, -0.1294, -0.7596, 0.6374, -0.1294, -0.7596, 0.6374, -0.1294, -0.7596, 0.6374, -0.1294, -0.7596, 0.9768, -0.127, -0.1722, 0.9768, -0.127, -0.1722, 0.9768, -0.127, -0.1722, 0.9768, -0.127, -0.1722, 0.8593, -0.1243, 0.4961, 0.8593, -0.1243, 0.4961, 0.8593, -0.1243, 0.4961, 0.8593, -0.1243, 0.4961, 0.3394, -0.1226, 0.9326, 0.3394, -0.1226, 0.9326, 0.3394, -0.1226, 0.9326, 0.3394, -0.1226, 0.9326, 0.342, 5.728e-07, 0.9397, 0.342, 5.728e-07, 0.9397, 0.342, 5.728e-07, 0.9397, 0.342, 5.728e-07, 0.9397, 0.866, 2.947e-07, 0.5, 0.866, 2.947e-07, 0.5, 0.866, 2.947e-07, 0.5, 0.866, 2.947e-07, 0.5, 0.9848, 0.0, -0.1737, 0.9848, 0.0, -0.1737, 0.9848, 0.0, -0.1737, 0.9848, 0.0, -0.1737, 0.6428, 0.0, -0.766, 0.6428, 0.0, -0.766, 0.6428, 0.0, -0.766, 0.6428, 0.0, -0.766, 0.0, 0.0, -1.0, 0.0, 0.0, -1.0, 0.0, 0.0, -1.0, 0.0, 0.0, -1.0, -0.6428, 0.0, -0.766, -0.6428, 0.0, -0.766, -0.6428, 0.0, -0.766, -0.6428, 0.0, -0.766, -0.9848, -2.404e-08, -0.1737, -0.9848, -2.404e-08, -0.1737, -0.9848, -2.404e-08, -0.1737, -0.9848, -2.404e-08, -0.1737, -0.866, 2.695e-07, 0.5, -0.866, 2.695e-07, 0.5, -0.866, 2.695e-07, 0.5, -0.866, 2.695e-07, 0.5, -0.342, 5.355e-07, 0.9397, -0.342, 5.355e-07, 0.9397, -0.342, 5.355e-07, 0.9397, -0.342, 5.355e-07, 0.9397, 0.0, -1.0, 9.532e-07, 0.0, -1.0, 9.532e-07, 0.0, -1.0, 9.532e-07, 0.0, -1.0, 9.532e-07, 0.0, -1.0, 9.532e-07, 0.0, -1.0, 9.532e-07, 0.0, -1.0, 9.532e-07, 0.0, -1.0, 9.532e-07, 0.0, -1.0, 9.532e-07, -0.341, 0.07595, 0.937, -0.341, 0.07595, 0.937, -0.341, 0.07595, 0.937, -0.341, 0.07595, 0.937, -0.8634, 0.07704, 0.4985, -0.8634, 0.07704, 0.4985, -0.8634, 0.07704, 0.4985, -0.8634, 0.07704, 0.4985, -0.9817, 0.07873, -0.1731, -0.9817, 0.07873, -0.1731, -0.9817, 0.07873, -0.1731, -0.9817, 0.07873, -0.1731, -0.6407, 0.08021, -0.7636, -0.6407, 0.08021, -0.7636, -0.6407, 0.08021, -0.7636, -0.6407, 0.08021, -0.7636, 0.0, 0.08079, -0.9967, 0.0, 0.08079, -0.9967, 0.0, 0.08079, -0.9967, 0.0, 0.08079, -0.9967, 0.6407, 0.08021, -0.7636, 0.6407, 0.08021, -0.7636, 0.6407, 0.08021, -0.7636, 0.6407, 0.08021, -0.7636, 0.341, 0.07595, 0.937, 0.341, 0.07595, 0.937, 0.341, 0.07595, 0.937, 0.341, 0.07595, 0.937, 0.9817, 0.07873, -0.1731, 0.9817, 0.07873, -0.1731, 0.9817, 0.07873, -0.1731, 0.9817, 0.07873, -0.1731, 0.3428, 0.0, 0.9394, 0.3428, 0.0, 0.9394, 0.3428, 0.0, 0.9394, 0.3428, 0.0, 0.9394, -0.9167, 0.03946, 0.3977, -0.9167, 0.03946, 0.3977, -0.9167, 0.03946, 0.3977, -0.9167, 0.03946, 0.3977])] * 3)])

# ---- objects
ob_whiteboard = bpy.data.objects.new('Whiteboard', me_cube_004)

# ---- transforms, parenting, visibility, modifiers, constraints
ob_whiteboard.location = (0.0, 0.0, 0.0)
ob_whiteboard.lineart.crease_threshold = 0.0

# ---- collection membership
scene.collection.objects.link(ob_whiteboard)

# ---- scene / render settings (as saved in the file)
scene.frame_start = 1; scene.frame_end = 250; scene.frame_set(0)
scene.render.engine = 'BLENDER_EEVEE_NEXT'
scene.cycles.use_denoising = False
scene.cycles.samples = 128
scene.cycles.sampling_pattern = 'TABULATED_SOBOL'
scene.cycles.use_adaptive_sampling = False
scene.cycles.use_light_tree = False
scene.view_settings.view_transform = 'Filmic'
bpy.context.view_layer.update()

# ---- added for rendering (the .blend has no active camera and no usable light): camera, sun
cam_auto = bpy.data.cameras.new('AutoCamera')
cam_auto.lens = 50.0
cam_auto.sensor_width = 36.0
cam_auto.clip_end = 1000.0
ob_auto_camera = bpy.data.objects.new('AutoCamera', cam_auto)
scene.collection.objects.link(ob_auto_camera)
ob_auto_camera.location = (4.72702, -5.81899, 3.30911)
ob_auto_camera.rotation_euler = (1.09748, -7.21219e-08, 0.694738)
scene.camera = ob_auto_camera
light_auto_sun = bpy.data.lights.new('AutoSun', 'SUN')
light_auto_sun.energy = 3.0
light_auto_sun.angle = 0.0523599
ob_auto_sun = bpy.data.objects.new('AutoSun', light_auto_sun)
scene.collection.objects.link(ob_auto_sun)
ob_auto_sun.rotation_euler = (0.872665, 0.174533, 0.523599)
bpy.context.view_layer.update()
